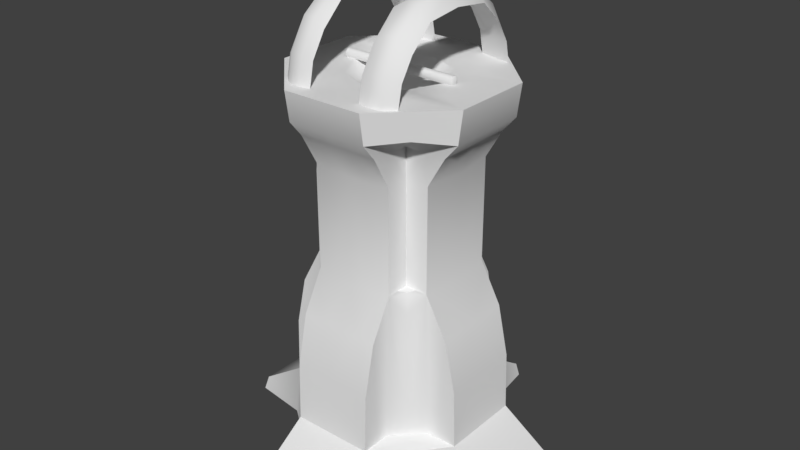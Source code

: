 # Source: towerbase.blend  (saved by Blender 2.79.0; exported with 4.5.12 LTS)
import bpy
from mathutils import Matrix  # noqa: F401  (used for matrix-valued properties, if any)

bpy.ops.wm.read_factory_settings(use_empty=True)
scene = bpy.context.scene
scene.name = 'Scene'

# ---- collections
col_collection_1 = bpy.data.collections.new('Collection 1'); scene.collection.children.link(col_collection_1)

# ---- images (referenced by path relative to the original .blend; pixels are not part of the script)
import os
ASSET_DIR = os.environ.get("B2B_ASSET_DIR", "")  # directory of the original .blend (textures are referenced by path, not embedded)
HERE = os.path.dirname(os.path.abspath(__file__))  # packed textures are extracted next to this script under _unpacked/

def load_image(name, relpath, width, height, colorspace="sRGB"):
    """Load a texture the original file referenced (path relative to the .blend, or extracted next to this script)."""
    p = next((c for c in (os.path.join(HERE, relpath), os.path.join(ASSET_DIR, relpath)) if relpath and os.path.exists(c)), "")
    if p:
        img = bpy.data.images.load(p, check_existing=True)
        img.name = name
    else:  # same state as the original file: an image datablock whose file is absent (Cycles renders it pink)
        img = bpy.data.images.new(name, width, height)
        img.source = "FILE"
        img.filepath = "//" + (relpath or name)
    img.colorspace_settings.name = colorspace
    return img
img_tower = load_image('Tower', '', 1024, 1024, 'sRGB')

# ---- materials (node trees are filled in below, after node groups)
mat_material = bpy.data.materials.new('Material')
mat_material.alpha_threshold = 0.0
mat_material.roughness = 0.5

# ---- node groups
ng_auto_smooth = bpy.data.node_groups.new('Auto Smooth', 'GeometryNodeTree')
_s = ng_auto_smooth.interface.new_socket(name='Geometry', in_out='OUTPUT', socket_type='NodeSocketGeometry')
_s = ng_auto_smooth.interface.new_socket(name='Geometry', in_out='INPUT', socket_type='NodeSocketGeometry')
_s = ng_auto_smooth.interface.new_socket(name='Angle', in_out='INPUT', socket_type='NodeSocketFloat')
_s.subtype = 'ANGLE'
_s.min_value = 0.0
_s.max_value = 3.142
ng_auto_smooth.is_modifier = True
_N = ng_auto_smooth.nodes; _L = ng_auto_smooth.links
n0 = _N.new('NodeGroupOutput'); n0.name = 'Group Output'; n0.location = (480, -100)
n1 = _N.new('NodeGroupInput'); n1.name = 'Group Input'; n1.location = (-420, -300)
n2 = _N.new('NodeGroupInput'); n2.name = 'Group Input.001'; n2.location = (-60, -100)
n3 = _N.new('GeometryNodeSetShadeSmooth'); n3.name = 'Set Shade Smooth'; n3.location = (120, -100)
n3.domain = 'EDGE'
n4 = _N.new('GeometryNodeSetShadeSmooth'); n4.name = 'Set Shade Smooth.001'; n4.location = (300, -100)
n5 = _N.new('GeometryNodeInputMeshEdgeAngle'); n5.name = 'Edge Angle'; n5.location = (-420, -220)
n6 = _N.new('GeometryNodeInputEdgeSmooth'); n6.name = 'Is Edge Smooth'; n6.location = (-60, -160)
n7 = _N.new('GeometryNodeInputShadeSmooth'); n7.name = 'Is Face Smooth'; n7.location = (-240, -340)
n8 = _N.new('FunctionNodeBooleanMath'); n8.name = 'Boolean Math'; n8.location = (-60, -220)
n9 = _N.new('FunctionNodeCompare'); n9.name = 'Compare'; n9.location = (-240, -180)
n9.operation = 'LESS_EQUAL'
_L.new(n5.outputs[0], n9.inputs[0])
_L.new(n4.outputs[0], n0.inputs[0])
_L.new(n1.outputs[1], n9.inputs[1])
_L.new(n9.outputs[0], n8.inputs[0])
_L.new(n7.outputs[0], n8.inputs[1])
_L.new(n2.outputs[0], n3.inputs[0])
_L.new(n6.outputs[0], n3.inputs[1])
_L.new(n3.outputs[0], n4.inputs[0])
_L.new(n8.outputs[0], n3.inputs[2])
n0.is_active_output = True

# ---- material node trees
mat_material.use_nodes = True; mat_material.node_tree.nodes.clear()
_N = mat_material.node_tree.nodes; _L = mat_material.node_tree.links
n0 = _N.new('ShaderNodeOutputMaterial'); n0.name = 'Material Output'; n0.location = (300, 300)
n1 = _N.new('ShaderNodeBsdfDiffuse'); n1.name = 'Diffuse BSDF'; n1.location = (10, 300)
n2 = _N.new('ShaderNodeTexImage'); n2.name = 'Image Texture'; n2.location = (245, 89)
n2.width = 140
n2.image = img_tower
_L.new(n1.outputs[0], n0.inputs[0])
n0.is_active_output = True

# ---- world
world_world = bpy.data.worlds.new('World'); scene.world = world_world
world_world.color = (0.05088, 0.05088, 0.05088)
world_world.use_sun_shadow = False
world_world.sun_shadow_jitter_overblur = 0.0
world_world.cycles.sampling_method = 'MANUAL'

# ---- meshes
me_circle = bpy.data.meshes.new('Circle')
me_circle.from_pydata([(0.1091, 0.4343, 1.774), (0.3262, 0.2195, 1.766), (0.2181, 0.3276, 1.77), (0.3209, 0.3228, 1.848), (0.1091, 0.4572, 0.8385), (0.2594, 0.2594, 1.052), (0.3262, 0.3262, 0.2606), (0.1422, 0.4427, 2.015), (0.3236, 0.3995, 2.015), (0.1998, 0.4549, 2.015), (0.1091, 0.5035, 1.858), (0.3595, 0.3599, 1.871), (0.4343, 0.2181, 1.765), (0.1091, 0.365, 1.607), (0.2181, 0.4343, 1.774), (0.1091, 0.365, 1.051), (0.28, 0.2181, 1.052), (0.28, 0.2181, 1.608), (0.2181, 0.28, 1.052), (0.2181, 0.28, 1.608), (0.2181, 0.2209, 1.767), (0.3479, 0.246, 1.825), (0.2438, 0.3501, 1.83), (0.4572, 0.2181, 0.8385), (0.1091, 0.516, 0.5689), (0.2181, 0.4572, 0.8385), (0.2749, 0.2749, 0.9355), (0.1091, 0.5265, 0.2606), (0.2181, 0.4343, 0.2606), (0.4343, 0.2181, 0.2606), (0.2916, 0.2916, 0.2606), (0.1091, 0.7772, 0.09193), (0.1091, 0.8131, 0.0), (0.3608, 0.3608, 0.228), (0.3723, 0.3723, 0.0), (0.1749, 0.3026, 2.015), (0.2657, 0.01674, 2.015), (0.2662, 0.4507, 2.015), (0.312, 0.01674, 2.015), (0.5035, 0.2181, 1.845), (0.2181, 0.5035, 1.858), (0.342, 0.2181, 1.607), (0.2181, 0.342, 1.607), (0.342, 0.2181, 1.051), (0.2181, 0.342, 1.051), (0.2181, 0.2181, 1.609), (0.2181, 0.2181, 1.054), (0.2758, 0.2782, 1.812), (0.516, 0.2181, 0.5689), (0.2181, 0.516, 0.5689), (0.5265, 0.2181, 0.2606), (0.2181, 0.5265, 0.2606), (0.2181, 0.365, 0.2606), (0.365, 0.2181, 0.2606), (0.7772, 0.2181, 0.09193), (0.8131, 0.2181, 0.0), (0.2181, 0.7772, 0.09193), (0.2181, 0.8131, 0.0), (0.2567, 0.5238, 0.0), (0.5238, 0.2567, 0.0), (0.5265, 0.2181, 2.015), (0.0, 0.4343, 1.774), (0.0, 0.4572, 0.8385), (0.0, 0.4455, 2.015), (0.0, 0.5265, 2.015), (0.0, 0.5035, 1.858), (0.0, 0.365, 1.607), (0.0, 0.365, 1.051), (0.0, 0.516, 0.5689), (0.0, 0.5265, 0.2606), (0.0, 0.7772, 0.09193), (0.0, 0.8131, 0.0), (0.0, 0.2542, 2.011), (0.0, 0.3434, 2.015), (0.1324, 0.4294, 2.015), (0.3723, 0.3723, 2.015), (0.07511, 0.5265, 2.015), (0.2181, 0.5265, 2.015), (0.1422, 0.4182, 2.136), (0.3236, 0.3765, 2.125), (0.1998, 0.4281, 2.153), (0.2662, 0.4239, 2.153), (0.1422, 0.3429, 2.259), (0.3236, 0.3087, 2.232), (0.1998, 0.3408, 2.301), (0.2662, 0.3366, 2.301), (0.1422, 0.2126, 2.382), (0.3236, 0.1905, 2.345), (0.1998, 0.1913, 2.414), (0.2662, 0.1871, 2.414), (0.4343, 0.0, 1.765), (0.1091, -0.4343, 1.774), (0.3262, -0.2195, 1.766), (0.2181, -0.3276, 1.77), (0.3209, -0.3228, 1.848), (0.4572, 0.0, 0.8385), (0.1091, -0.4572, 0.8385), (0.2594, -0.2594, 1.052), (0.3262, -0.3262, 0.2606), (0.1422, -0.4427, 2.015), (0.3236, -0.3995, 2.015), (0.5265, 0.0, 2.015), (0.1998, -0.4549, 2.015), (0.5035, 0.0, 1.845), (0.1091, -0.5035, 1.858), (0.3595, -0.3599, 1.871), (0.365, 0.0, 1.604), (0.4343, -0.2181, 1.765), (0.1091, -0.365, 1.607), (0.2181, -0.4343, 1.774), (0.365, 0.0, 1.051), (0.1091, -0.365, 1.051), (0.28, -0.2181, 1.052), (0.28, -0.2181, 1.608), (0.2181, -0.28, 1.052), (0.2181, -0.28, 1.608), (0.2181, -0.2209, 1.767), (0.3479, -0.246, 1.825), (0.2438, -0.3501, 1.83), (0.516, 0.0, 0.5689), (0.4572, -0.2181, 0.8385), (0.1091, -0.516, 0.5689), (0.2181, -0.4572, 0.8385), (0.2749, -0.2749, 0.9355), (0.5265, 0.0, 0.2606), (0.1091, -0.5265, 0.2606), (0.2181, -0.4343, 0.2606), (0.4343, -0.2181, 0.2606), (0.2916, -0.2916, 0.2606), (0.7772, 0.0, 0.09193), (0.8131, 0.0, 0.0), (0.1091, -0.7772, 0.09193), (0.1091, -0.8131, 0.0), (0.3608, -0.3608, 0.228), (0.3723, -0.3723, 0.0), (0.1749, -0.3026, 2.015), (0.2657, -0.01674, 2.015), (0.2662, -0.4507, 2.015), (0.312, -0.01674, 2.015), (0.5035, -0.2181, 1.845), (0.2181, -0.5035, 1.858), (0.342, -0.2181, 1.607), (0.2181, -0.342, 1.607), (0.342, -0.2181, 1.051), (0.2181, -0.342, 1.051), (0.2181, -0.2181, 1.609), (0.2181, -0.2181, 1.054), (0.2758, -0.2782, 1.812), (0.516, -0.2181, 0.5689), (0.2181, -0.516, 0.5689), (0.5265, -0.2181, 0.2606), (0.2181, -0.5265, 0.2606), (0.2181, -0.365, 0.2606), (0.365, -0.2181, 0.2606), (0.7772, -0.2181, 0.09193), (0.8131, -0.2181, 0.0), (0.2181, -0.7772, 0.09193), (0.2181, -0.8131, 0.0), (0.2567, -0.5238, 0.0), (0.5238, -0.2567, 0.0), (0.5265, -0.2181, 2.015), (0.0, -0.4343, 1.774), (0.0, -0.4572, 0.8385), (0.0, -0.4455, 2.015), (0.0, -0.5265, 2.015), (0.0, -0.5035, 1.858), (0.0, -0.365, 1.607), (0.0, -0.365, 1.051), (0.0, -0.516, 0.5689), (0.0, -0.5265, 0.2606), (0.0, -0.7772, 0.09193), (0.0, -0.8131, 0.0), (0.0, -0.2542, 2.011), (0.0, -0.3434, 2.015), (0.2657, 6.95e-09, 2.015), (0.3151, 4.563e-09, 2.015), (0.1324, -0.4294, 2.015), (0.3723, -0.3723, 2.015), (0.07511, -0.5265, 2.015), (0.2181, -0.5265, 2.015), (0.1422, -0.4182, 2.136), (0.3236, -0.3765, 2.125), (0.1998, -0.4281, 2.153), (0.2662, -0.4239, 2.153), (0.1422, -0.3429, 2.259), (0.3236, -0.3087, 2.232), (0.1998, -0.3408, 2.301), (0.2662, -0.3366, 2.301), (0.1422, -0.2126, 2.382), (0.3236, -0.1905, 2.345), (0.1998, -0.1913, 2.414), (0.2662, -0.1871, 2.414), (0.1422, 0.0, 2.411), (0.3236, 0.0, 2.368), (0.1998, 0.0, 2.437), (0.2662, 0.0, 2.437), (-8.822e-09, 0.2018, 1.959), (0.1427, 0.1427, 1.959), (0.0, -3.414e-10, 1.883), (0.2018, 8.48e-09, 1.959), (8.822e-09, -0.2018, 1.959), (0.1427, -0.1427, 1.959), (0.1798, 0.1798, 2.011), (0.3735, 0.1448, 2.015), (0.3875, 0.0, 2.015), (0.2542, 1.111e-08, 2.011), (0.1798, -0.1798, 2.011), (0.3735, -0.1448, 2.015), (0.3165, 4.771e-09, 2.051), (0.2657, 0.01641, 2.051), (0.312, 0.01641, 2.051), (0.2657, -0.01641, 2.051), (0.312, -0.01641, 2.051), (0.2657, 0.02149, 2.027), (0.2657, 0.02161, 2.039), (0.312, 0.02161, 2.039), (0.312, 0.02149, 2.027), (0.2657, -0.02149, 2.027), (0.2657, -0.02161, 2.039), (0.312, -0.02149, 2.027), (0.312, -0.02161, 2.039), (0.32, 4.064e-09, 2.039), (0.32, 4.266e-09, 2.027), (0.312, 4.712e-09, 2.056), (0.2657, 5.837e-09, 2.056), (0.2657, 0.008517, 2.056), (0.312, 0.008517, 2.056), (0.2657, -0.008517, 2.056), (0.312, -0.008517, 2.056), (0.0, 0.02161, 2.039), (0.0, 0.01641, 2.051), (0.0, 6.95e-09, 2.015), (0.0, 0.01674, 2.015), (0.0, -0.01674, 2.015), (0.0, -0.01641, 2.051), (0.0, -0.008517, 2.056), (0.0, -0.02161, 2.039), (0.0, 0.02149, 2.027), (0.0, -0.02149, 2.027), (0.0, 5.837e-09, 2.056), (0.0, 0.008517, 2.056)], [], [(60, 101, 103, 39), (40, 10, 76, 77), (64, 76, 10, 65), (60, 39, 11, 75), (75, 11, 40, 77), (90, 106, 41, 12), (90, 12, 39, 103), (0, 10, 40, 14), (0, 14, 42, 13), (0, 13, 66, 61), (0, 61, 65, 10), (41, 106, 110, 43), (44, 15, 13, 42), (66, 13, 15, 67), (45, 17, 16, 46), (44, 42, 19, 18), (16, 17, 41, 43), (45, 46, 18, 19), (1, 20, 47, 21), (1, 21, 39, 12), (1, 12, 41, 17), (1, 17, 45, 20), (2, 14, 40, 22), (2, 22, 47, 20), (2, 20, 45, 19), (2, 19, 42, 14), (3, 22, 40, 11), (3, 11, 39, 21), (3, 21, 47, 22), (95, 119, 48, 23), (95, 23, 43, 110), (4, 15, 44, 25), (4, 25, 49, 24), (4, 24, 68, 62), (4, 62, 67, 15), (5, 18, 46, 16), (5, 16, 43, 26), (5, 26, 44, 18), (48, 119, 124, 50), (51, 27, 24, 49), (68, 24, 27, 69), (44, 52, 28, 25), (51, 49, 25, 28), (43, 23, 29, 53), (48, 50, 29, 23), (43, 53, 30, 26), (44, 26, 30, 52), (50, 124, 129, 54), (54, 129, 130, 55), (56, 31, 27, 51), (57, 32, 31, 56), (69, 27, 31, 70), (54, 55, 59, 50), (70, 31, 32, 71), (57, 56, 51, 58), (51, 33, 34, 58), (6, 28, 52, 30), (6, 30, 53, 29), (6, 29, 50, 33), (6, 33, 51, 28), (50, 59, 34, 33), (74, 35, 60, 75), (37, 9, 80, 81), (74, 63, 73, 35), (60, 35, 202, 203), (202, 35, 73, 72), (218, 211, 234, 236), (76, 64, 63, 74), (203, 204, 101, 60), (8, 7, 74, 75), (7, 9, 76, 74), (37, 8, 75, 77), (9, 37, 77, 76), (78, 79, 83, 82), (9, 7, 78, 80), (8, 37, 81, 79), (7, 8, 79, 78), (81, 80, 84, 85), (80, 78, 82, 84), (79, 81, 85, 83), (88, 86, 192, 194), (83, 85, 89, 87), (82, 83, 87, 86), (85, 84, 88, 89), (84, 82, 86, 88), (87, 89, 195, 193), (86, 87, 193, 192), (89, 88, 194, 195), (160, 139, 103, 101), (140, 179, 178, 104), (164, 165, 104, 178), (160, 177, 105, 139), (177, 179, 140, 105), (90, 107, 141, 106), (90, 103, 139, 107), (91, 109, 140, 104), (91, 108, 142, 109), (91, 161, 166, 108), (91, 104, 165, 161), (141, 143, 110, 106), (144, 142, 108, 111), (166, 167, 111, 108), (145, 146, 112, 113), (144, 114, 115, 142), (112, 143, 141, 113), (145, 115, 114, 146), (92, 117, 147, 116), (92, 107, 139, 117), (92, 113, 141, 107), (92, 116, 145, 113), (93, 118, 140, 109), (93, 116, 147, 118), (93, 115, 145, 116), (93, 109, 142, 115), (94, 105, 140, 118), (94, 117, 139, 105), (94, 118, 147, 117), (95, 120, 148, 119), (95, 110, 143, 120), (96, 122, 144, 111), (96, 121, 149, 122), (96, 162, 168, 121), (96, 111, 167, 162), (97, 112, 146, 114), (97, 123, 143, 112), (97, 114, 144, 123), (148, 150, 124, 119), (151, 149, 121, 125), (168, 169, 125, 121), (144, 122, 126, 152), (151, 126, 122, 149), (143, 153, 127, 120), (148, 120, 127, 150), (143, 123, 128, 153), (144, 152, 128, 123), (150, 154, 129, 124), (154, 155, 130, 129), (156, 151, 125, 131), (157, 156, 131, 132), (169, 170, 131, 125), (154, 150, 159, 155), (170, 171, 132, 131), (157, 158, 151, 156), (151, 158, 134, 133), (98, 128, 152, 126), (98, 127, 153, 128), (98, 133, 150, 127), (98, 126, 151, 133), (150, 133, 134, 159), (176, 177, 160, 135), (137, 183, 182, 102), (176, 135, 173, 163), (160, 207, 206, 135), (206, 172, 173, 135), (215, 214, 209, 210), (172, 206, 201, 200), (178, 176, 163, 164), (207, 160, 101, 204), (100, 177, 176, 99), (99, 176, 178, 102), (137, 179, 177, 100), (102, 178, 179, 137), (180, 184, 185, 181), (102, 182, 180, 99), (100, 181, 183, 137), (99, 180, 181, 100), (183, 187, 186, 182), (182, 186, 184, 180), (181, 185, 187, 183), (190, 194, 192, 188), (185, 189, 191, 187), (184, 188, 189, 185), (187, 191, 190, 186), (186, 190, 188, 184), (189, 193, 195, 191), (188, 192, 193, 189), (191, 195, 194, 190), (199, 197, 196, 198), (199, 198, 200, 201), (205, 202, 197, 199), (206, 205, 199, 201), (202, 72, 196, 197), (36, 38, 203, 202), (38, 175, 204, 203), (174, 36, 202, 205), (138, 136, 206, 207), (175, 138, 207, 204), (136, 174, 205, 206), (211, 212, 228, 227), (227, 224, 239, 235), (218, 220, 212, 211), (221, 215, 210, 208), (220, 221, 208, 212), (36, 174, 231, 232), (217, 218, 236, 238), (211, 227, 235, 234), (138, 175, 222, 219), (219, 222, 221, 220), (175, 38, 216, 222), (222, 216, 215, 221), (136, 138, 219, 217), (217, 219, 220, 218), (38, 36, 213, 216), (216, 213, 214, 215), (174, 136, 233, 231), (214, 213, 237, 229), (223, 226, 225, 224), (223, 224, 227, 228), (208, 210, 226, 223), (212, 208, 223, 228), (225, 209, 230, 240), (210, 209, 225, 226), (224, 225, 240, 239), (213, 36, 232, 237), (209, 214, 229, 230), (136, 217, 238, 233)])
me_circle.polygons.foreach_set('use_smooth', [True] * 216)
_uv = me_circle.uv_layers.new(name='UVMap')
_uv.uv.foreach_set('vector', [0.8618, 0.2326, 0.8615, 0.1745, 0.9074, 0.1743, 0.9077, 0.2324, 0.5356, 0.8114, 0.5358, 0.8403, 0.4939, 0.8404, 0.4938, 0.8117, 0.4939, 0.8692, 0.4939, 0.8404, 0.5358, 0.8403, 0.5359, 0.8692, 0.8618, 0.2326, 0.9077, 0.2324, 0.9068, 0.2881, 0.8672, 0.2909, 0.8672, 0.2909, 0.9068, 0.2881, 0.9131, 0.343, 0.8706, 0.3499, 0.2852, 0.5904, 0.3351, 0.5899, 0.3357, 0.6547, 0.2827, 0.6504, 0.2852, 0.5904, 0.2827, 0.6504, 0.2545, 0.6464, 0.258, 0.5908, 0.5647, 0.8401, 0.5358, 0.8403, 0.5356, 0.8114, 0.5643, 0.8112, 0.5647, 0.8401, 0.5643, 0.8112, 0.6151, 0.8092, 0.614, 0.8394, 0.5647, 0.8401, 0.614, 0.8394, 0.614, 0.8692, 0.5649, 0.8692, 0.5647, 0.8401, 0.5649, 0.8692, 0.5359, 0.8692, 0.5358, 0.8403, 0.3357, 0.6547, 0.3351, 0.5899, 0.4872, 0.5889, 0.4886, 0.6452, 0.765, 0.81, 0.7649, 0.8401, 0.614, 0.8394, 0.6151, 0.8092, 0.614, 0.8692, 0.614, 0.8394, 0.7649, 0.8401, 0.7648, 0.8692, 0.3421, 0.6886, 0.3394, 0.6716, 0.4893, 0.6608, 0.4901, 0.6775, 0.4931, 0.7106, 0.3446, 0.721, 0.3439, 0.7052, 0.4916, 0.694, 0.4893, 0.6608, 0.3394, 0.6716, 0.3357, 0.6547, 0.4886, 0.6452, 0.3421, 0.6886, 0.4901, 0.6775, 0.4916, 0.694, 0.3439, 0.7052, 0.2968, 0.6753, 0.3095, 0.6943, 0.29, 0.6979, 0.2799, 0.6794, 0.2968, 0.6753, 0.2799, 0.6794, 0.2545, 0.6464, 0.2827, 0.6504, 0.2968, 0.6753, 0.2827, 0.6504, 0.3357, 0.6547, 0.3394, 0.6716, 0.2968, 0.6753, 0.3394, 0.6716, 0.3421, 0.6886, 0.3095, 0.6943, 0.3037, 0.716, 0.3003, 0.7431, 0.2771, 0.7602, 0.2861, 0.7194, 0.3037, 0.716, 0.2861, 0.7194, 0.29, 0.6979, 0.3095, 0.6943, 0.3037, 0.716, 0.3095, 0.6943, 0.3421, 0.6886, 0.3439, 0.7052, 0.3037, 0.716, 0.3439, 0.7052, 0.3446, 0.721, 0.3003, 0.7431, 0.9229, 0.2874, 0.935, 0.3066, 0.9131, 0.343, 0.9068, 0.2881, 0.9229, 0.2874, 0.9068, 0.2881, 0.9077, 0.2324, 0.9331, 0.2668, 0.9229, 0.2874, 0.9331, 0.2668, 0.9428, 0.2862, 0.935, 0.3066, 0.1589, 0.2097, 0.08742, 0.2102, 0.08878, 0.1552, 0.1566, 0.1546, 0.1589, 0.2097, 0.1566, 0.1546, 0.2219, 0.14, 0.2272, 0.2094, 0.2653, 0.8494, 0.3276, 0.8494, 0.3303, 0.8792, 0.2653, 0.8787, 0.2653, 0.8494, 0.2653, 0.8787, 0.1911, 0.8787, 0.1911, 0.8494, 0.2653, 0.8494, 0.1911, 0.8494, 0.1911, 0.8201, 0.2653, 0.8201, 0.2653, 0.8494, 0.2653, 0.8201, 0.3276, 0.8201, 0.3276, 0.8494, 0.2306, 0.1171, 0.2384, 0.1069, 0.2464, 0.1206, 0.2333, 0.1296, 0.2306, 0.1171, 0.2333, 0.1296, 0.2219, 0.14, 0.1983, 0.1099, 0.2306, 0.1171, 0.1983, 0.1099, 0.2325, 0.09264, 0.2384, 0.1069, 0.08878, 0.1552, 0.08742, 0.2102, 0.000321, 0.2108, 0.003709, 0.1433, 0.1081, 0.8787, 0.1081, 0.8494, 0.1911, 0.8494, 0.1911, 0.8787, 0.1911, 0.8201, 0.1911, 0.8494, 0.1081, 0.8494, 0.1081, 0.8201, 0.2325, 0.09264, 0.02562, 0.04285, 0.02945, 0.02462, 0.1829, 0.05053, 0.03455, 0.000321, 0.1151, 0.02016, 0.1829, 0.05053, 0.02945, 0.02462, 0.2219, 0.14, 0.1566, 0.1546, 0.009218, 0.1157, 0.01354, 0.09666, 0.08878, 0.1552, 0.003709, 0.1433, 0.009218, 0.1157, 0.1566, 0.1546, 0.2219, 0.14, 0.01354, 0.09666, 0.01963, 0.06976, 0.1983, 0.1099, 0.2325, 0.09264, 0.1983, 0.1099, 0.01963, 0.06976, 0.02562, 0.04285, 0.5955, 0.2023, 0.5974, 0.2623, 0.5196, 0.2618, 0.5228, 0.2098, 0.5228, 0.2098, 0.5196, 0.2618, 0.4938, 0.2616, 0.4983, 0.2045, 0.02685, 0.8787, 0.02685, 0.8494, 0.1081, 0.8494, 0.1081, 0.8787, 0.000321, 0.8787, 0.000321, 0.8494, 0.02685, 0.8494, 0.02685, 0.8787, 0.1081, 0.8201, 0.1081, 0.8494, 0.02685, 0.8494, 0.02685, 0.8201, 0.5228, 0.2098, 0.4983, 0.2045, 0.5479, 0.1485, 0.5955, 0.2023, 0.02685, 0.8201, 0.02685, 0.8494, 0.000321, 0.8494, 0.000321, 0.8201, 0.6544, 0.000321, 0.6708, 0.02163, 0.6755, 0.1039, 0.613, 0.06834, 0.6755, 0.1039, 0.6333, 0.1513, 0.5821, 0.1098, 0.613, 0.06834, 0.6468, 0.1623, 0.6754, 0.1292, 0.6768, 0.1488, 0.6577, 0.1712, 0.6468, 0.1623, 0.6577, 0.1712, 0.6397, 0.1945, 0.6203, 0.1971, 0.6468, 0.1623, 0.6203, 0.1971, 0.5955, 0.2023, 0.6333, 0.1513, 0.6468, 0.1623, 0.6333, 0.1513, 0.6755, 0.1039, 0.6754, 0.1292, 0.5955, 0.2023, 0.5479, 0.1485, 0.5821, 0.1098, 0.6333, 0.1513, 0.6778, 0.5538, 0.6515, 0.5634, 0.5767, 0.5254, 0.6354, 0.5254, 0.691, 0.5286, 0.7065, 0.5447, 0.7065, 0.5447, 0.691, 0.5286, 0.6778, 0.5538, 0.7167, 0.5857, 0.7014, 0.6009, 0.6515, 0.5634, 0.5767, 0.5254, 0.6515, 0.5634, 0.6555, 0.5917, 0.6152, 0.5917, 0.6555, 0.5917, 0.6515, 0.5634, 0.7014, 0.6009, 0.6904, 0.6119, 0.6422, 0.5988, 0.6422, 0.5988, 0.6422, 0.5988, 0.6422, 0.5988, 0.4939, 0.8404, 0.4939, 0.8692, 0.7167, 0.5857, 0.6778, 0.5538, 0.6152, 0.5917, 0.5877, 0.6193, 0.5352, 0.5668, 0.5767, 0.5254, 0.6482, 0.5287, 0.6806, 0.55, 0.6778, 0.5538, 0.6354, 0.5254, 0.6806, 0.55, 0.7065, 0.5447, 0.7147, 0.5461, 0.6778, 0.5538, 0.691, 0.5286, 0.6482, 0.5287, 0.6354, 0.5254, 0.694, 0.5254, 0.7065, 0.5447, 0.691, 0.5286, 0.694, 0.5254, 0.7147, 0.5461, 0.6806, 0.55, 0.6482, 0.5287, 0.6482, 0.5287, 0.6806, 0.55, 0.7065, 0.5447, 0.6806, 0.55, 0.6806, 0.55, 0.7065, 0.5447, 0.6482, 0.5287, 0.691, 0.5286, 0.691, 0.5286, 0.6482, 0.5287, 0.6806, 0.55, 0.6482, 0.5287, 0.6482, 0.5287, 0.6806, 0.55, 0.691, 0.5286, 0.7065, 0.5447, 0.7065, 0.5447, 0.691, 0.5286, 0.7065, 0.5447, 0.6806, 0.55, 0.6806, 0.55, 0.7065, 0.5447, 0.6482, 0.5287, 0.691, 0.5286, 0.691, 0.5286, 0.6482, 0.5287, 0.7065, 0.5447, 0.6806, 0.55, 0.6806, 0.55, 0.7065, 0.5447, 0.6482, 0.5287, 0.691, 0.5286, 0.691, 0.5286, 0.6482, 0.5287, 0.6806, 0.55, 0.6482, 0.5287, 0.6482, 0.5287, 0.6806, 0.55, 0.691, 0.5286, 0.7065, 0.5447, 0.7065, 0.5447, 0.691, 0.5286, 0.7065, 0.5447, 0.6806, 0.55, 0.6806, 0.55, 0.7065, 0.5447, 0.6482, 0.5287, 0.691, 0.5286, 0.691, 0.5286, 0.6482, 0.5287, 0.6806, 0.55, 0.6482, 0.5287, 0.6482, 0.5287, 0.6806, 0.55, 0.691, 0.5286, 0.7065, 0.5447, 0.7065, 0.5447, 0.691, 0.5286, 0.8618, 0.2326, 0.9077, 0.2324, 0.9074, 0.1743, 0.8615, 0.1745, 0.5356, 0.8114, 0.4938, 0.8117, 0.4939, 0.8404, 0.5358, 0.8403, 0.4939, 0.8692, 0.5359, 0.8692, 0.5358, 0.8403, 0.4939, 0.8404, 0.8618, 0.2326, 0.8672, 0.2909, 0.9068, 0.2881, 0.9077, 0.2324, 0.8672, 0.2909, 0.8706, 0.3499, 0.9131, 0.343, 0.9068, 0.2881, 0.2852, 0.5904, 0.2827, 0.6504, 0.3357, 0.6547, 0.3351, 0.5899, 0.2852, 0.5904, 0.258, 0.5908, 0.2545, 0.6464, 0.2827, 0.6504, 0.5647, 0.8401, 0.5643, 0.8112, 0.5356, 0.8114, 0.5358, 0.8403, 0.5647, 0.8401, 0.614, 0.8394, 0.6151, 0.8092, 0.5643, 0.8112, 0.5647, 0.8401, 0.5649, 0.8692, 0.614, 0.8692, 0.614, 0.8394, 0.5647, 0.8401, 0.5358, 0.8403, 0.5359, 0.8692, 0.5649, 0.8692, 0.3357, 0.6547, 0.4886, 0.6452, 0.4872, 0.5889, 0.3351, 0.5899, 0.765, 0.81, 0.6151, 0.8092, 0.614, 0.8394, 0.7649, 0.8401, 0.614, 0.8692, 0.7648, 0.8692, 0.7649, 0.8401, 0.614, 0.8394, 0.3421, 0.6886, 0.4901, 0.6775, 0.4893, 0.6608, 0.3394, 0.6716, 0.4931, 0.7106, 0.4916, 0.694, 0.3439, 0.7052, 0.3446, 0.721, 0.4893, 0.6608, 0.4886, 0.6452, 0.3357, 0.6547, 0.3394, 0.6716, 0.3421, 0.6886, 0.3439, 0.7052, 0.4916, 0.694, 0.4901, 0.6775, 0.2968, 0.6753, 0.2799, 0.6794, 0.29, 0.6979, 0.3095, 0.6943, 0.2968, 0.6753, 0.2827, 0.6504, 0.2545, 0.6464, 0.2799, 0.6794, 0.2968, 0.6753, 0.3394, 0.6716, 0.3357, 0.6547, 0.2827, 0.6504, 0.2968, 0.6753, 0.3095, 0.6943, 0.3421, 0.6886, 0.3394, 0.6716, 0.3037, 0.716, 0.2861, 0.7194, 0.2771, 0.7602, 0.3003, 0.7431, 0.3037, 0.716, 0.3095, 0.6943, 0.29, 0.6979, 0.2861, 0.7194, 0.3037, 0.716, 0.3439, 0.7052, 0.3421, 0.6886, 0.3095, 0.6943, 0.3037, 0.716, 0.3003, 0.7431, 0.3446, 0.721, 0.3439, 0.7052, 0.9229, 0.2874, 0.9068, 0.2881, 0.9131, 0.343, 0.935, 0.3066, 0.9229, 0.2874, 0.9331, 0.2668, 0.9077, 0.2324, 0.9068, 0.2881, 0.9229, 0.2874, 0.935, 0.3066, 0.9428, 0.2862, 0.9331, 0.2668, 0.1589, 0.2097, 0.1566, 0.1546, 0.08878, 0.1552, 0.08742, 0.2102, 0.1589, 0.2097, 0.2272, 0.2094, 0.2219, 0.14, 0.1566, 0.1546, 0.2653, 0.8494, 0.2653, 0.8787, 0.3303, 0.8792, 0.3276, 0.8494, 0.2653, 0.8494, 0.1911, 0.8494, 0.1911, 0.8787, 0.2653, 0.8787, 0.2653, 0.8494, 0.2653, 0.8201, 0.1911, 0.8201, 0.1911, 0.8494, 0.2653, 0.8494, 0.3276, 0.8494, 0.3276, 0.8201, 0.2653, 0.8201, 0.2306, 0.1171, 0.2333, 0.1296, 0.2464, 0.1206, 0.2384, 0.1069, 0.2306, 0.1171, 0.1983, 0.1099, 0.2219, 0.14, 0.2333, 0.1296, 0.2306, 0.1171, 0.2384, 0.1069, 0.2325, 0.09264, 0.1983, 0.1099, 0.08878, 0.1552, 0.003709, 0.1433, 0.000321, 0.2108, 0.08742, 0.2102, 0.1081, 0.8787, 0.1911, 0.8787, 0.1911, 0.8494, 0.1081, 0.8494, 0.1911, 0.8201, 0.1081, 0.8201, 0.1081, 0.8494, 0.1911, 0.8494, 0.2325, 0.09264, 0.1829, 0.05053, 0.02945, 0.02462, 0.02562, 0.04285, 0.03455, 0.000321, 0.02945, 0.02462, 0.1829, 0.05053, 0.1151, 0.02016, 0.2219, 0.14, 0.01354, 0.09666, 0.009218, 0.1157, 0.1566, 0.1546, 0.08878, 0.1552, 0.1566, 0.1546, 0.009218, 0.1157, 0.003709, 0.1433, 0.2219, 0.14, 0.1983, 0.1099, 0.01963, 0.06976, 0.01354, 0.09666, 0.2325, 0.09264, 0.02562, 0.04285, 0.01963, 0.06976, 0.1983, 0.1099, 0.5955, 0.2023, 0.5228, 0.2098, 0.5196, 0.2618, 0.5974, 0.2623, 0.5228, 0.2098, 0.4983, 0.2045, 0.4938, 0.2616, 0.5196, 0.2618, 0.02685, 0.8787, 0.1081, 0.8787, 0.1081, 0.8494, 0.02685, 0.8494, 0.000321, 0.8787, 0.02685, 0.8787, 0.02685, 0.8494, 0.000321, 0.8494, 0.1081, 0.8201, 0.02685, 0.8201, 0.02685, 0.8494, 0.1081, 0.8494, 0.5228, 0.2098, 0.5955, 0.2023, 0.5479, 0.1485, 0.4983, 0.2045, 0.02685, 0.8201, 0.000321, 0.8201, 0.000321, 0.8494, 0.02685, 0.8494, 0.6544, 0.000321, 0.613, 0.06834, 0.6755, 0.1039, 0.6708, 0.02163, 0.6755, 0.1039, 0.613, 0.06834, 0.5821, 0.1098, 0.6333, 0.1513, 0.6468, 0.1623, 0.6577, 0.1712, 0.6768, 0.1488, 0.6754, 0.1292, 0.6468, 0.1623, 0.6203, 0.1971, 0.6397, 0.1945, 0.6577, 0.1712, 0.6468, 0.1623, 0.6333, 0.1513, 0.5955, 0.2023, 0.6203, 0.1971, 0.6468, 0.1623, 0.6754, 0.1292, 0.6755, 0.1039, 0.6333, 0.1513, 0.5955, 0.2023, 0.6333, 0.1513, 0.5821, 0.1098, 0.5479, 0.1485, 0.6778, 0.5538, 0.6354, 0.5254, 0.5767, 0.5254, 0.6515, 0.5634, 0.691, 0.5286, 0.691, 0.5286, 0.7065, 0.5447, 0.7065, 0.5447, 0.6778, 0.5538, 0.6515, 0.5634, 0.7014, 0.6009, 0.7167, 0.5857, 0.5767, 0.5254, 0.6152, 0.5917, 0.6555, 0.5917, 0.6515, 0.5634, 0.6555, 0.5917, 0.6904, 0.6119, 0.7014, 0.6009, 0.6515, 0.5634, 0.6154, 0.5975, 0.6422, 0.5988, 0.6422, 0.5988, 0.6154, 0.5975, 0.6904, 0.6119, 0.6555, 0.5917, 0.6555, 0.5917, 0.6904, 0.6119, 0.4939, 0.8404, 0.6778, 0.5538, 0.7167, 0.5857, 0.4939, 0.8692, 0.6152, 0.5917, 0.5767, 0.5254, 0.5352, 0.5668, 0.5877, 0.6193, 0.6482, 0.5287, 0.6354, 0.5254, 0.6778, 0.5538, 0.6806, 0.55, 0.6806, 0.55, 0.6778, 0.5538, 0.7147, 0.5461, 0.7065, 0.5447, 0.691, 0.5286, 0.694, 0.5254, 0.6354, 0.5254, 0.6482, 0.5287, 0.7065, 0.5447, 0.7147, 0.5461, 0.694, 0.5254, 0.691, 0.5286, 0.6806, 0.55, 0.6806, 0.55, 0.6482, 0.5287, 0.6482, 0.5287, 0.7065, 0.5447, 0.7065, 0.5447, 0.6806, 0.55, 0.6806, 0.55, 0.6482, 0.5287, 0.6482, 0.5287, 0.691, 0.5286, 0.691, 0.5286, 0.6806, 0.55, 0.6806, 0.55, 0.6482, 0.5287, 0.6482, 0.5287, 0.691, 0.5286, 0.691, 0.5286, 0.7065, 0.5447, 0.7065, 0.5447, 0.7065, 0.5447, 0.7065, 0.5447, 0.6806, 0.55, 0.6806, 0.55, 0.6482, 0.5287, 0.6482, 0.5287, 0.691, 0.5286, 0.691, 0.5286, 0.7065, 0.5447, 0.7065, 0.5447, 0.6806, 0.55, 0.6806, 0.55, 0.6482, 0.5287, 0.6482, 0.5287, 0.691, 0.5286, 0.691, 0.5286, 0.6806, 0.55, 0.6806, 0.55, 0.6482, 0.5287, 0.6482, 0.5287, 0.691, 0.5286, 0.691, 0.5286, 0.7065, 0.5447, 0.7065, 0.5447, 0.7065, 0.5447, 0.7065, 0.5447, 0.6806, 0.55, 0.6806, 0.55, 0.6482, 0.5287, 0.6482, 0.5287, 0.691, 0.5286, 0.691, 0.5286, 0.6806, 0.55, 0.6806, 0.55, 0.6482, 0.5287, 0.6482, 0.5287, 0.691, 0.5286, 0.691, 0.5286, 0.7065, 0.5447, 0.7065, 0.5447, 0.6078, 0.6394, 0.6555, 0.5917, 0.6904, 0.6119, 0.6354, 0.667, 0.6078, 0.6394, 0.6354, 0.667, 0.6904, 0.6119, 0.6555, 0.5917, 0.6078, 0.6394, 0.6555, 0.5917, 0.6555, 0.5917, 0.6078, 0.6394, 0.6555, 0.5917, 0.6078, 0.6394, 0.6078, 0.6394, 0.6555, 0.5917, 0.6555, 0.5917, 0.6904, 0.6119, 0.6904, 0.6119, 0.6555, 0.5917, 0.6422, 0.5988, 0.6154, 0.5975, 0.6152, 0.5917, 0.6555, 0.5917, 0.6154, 0.5975, 0.5915, 0.6231, 0.5877, 0.6193, 0.6152, 0.5917, 0.6037, 0.6353, 0.6422, 0.5988, 0.6555, 0.5917, 0.6078, 0.6394, 0.6154, 0.5975, 0.6422, 0.5988, 0.6555, 0.5917, 0.6152, 0.5917, 0.5915, 0.6231, 0.6154, 0.5975, 0.6152, 0.5917, 0.5877, 0.6193, 0.6422, 0.5988, 0.6037, 0.6353, 0.6078, 0.6394, 0.6555, 0.5917, 0.6422, 0.5988, 0.6154, 0.5975, 0.6154, 0.5975, 0.6422, 0.5988, 0.6422, 0.5988, 0.6037, 0.6353, 0.6037, 0.6353, 0.6422, 0.5988, 0.6422, 0.5988, 0.6154, 0.5975, 0.6154, 0.5975, 0.6422, 0.5988, 0.5915, 0.6231, 0.6154, 0.5975, 0.6154, 0.5975, 0.5915, 0.6231, 0.6154, 0.5975, 0.5915, 0.6231, 0.5915, 0.6231, 0.6154, 0.5975, 0.6422, 0.5988, 0.6037, 0.6353, 0.6037, 0.6353, 0.6422, 0.5988, 0.6422, 0.5988, 0.6422, 0.5988, 0.6422, 0.5988, 0.6422, 0.5988, 0.6422, 0.5988, 0.6422, 0.5988, 0.6422, 0.5988, 0.6422, 0.5988, 0.6154, 0.5975, 0.5915, 0.6231, 0.5915, 0.6231, 0.6154, 0.5975, 0.6154, 0.5975, 0.5915, 0.6231, 0.5915, 0.6231, 0.6154, 0.5975, 0.5915, 0.6231, 0.6154, 0.5975, 0.6154, 0.5975, 0.5915, 0.6231, 0.5915, 0.6231, 0.6154, 0.5975, 0.6154, 0.5975, 0.5915, 0.6231, 0.6422, 0.5988, 0.6154, 0.5975, 0.6154, 0.5975, 0.6422, 0.5988, 0.6422, 0.5988, 0.6154, 0.5975, 0.6154, 0.5975, 0.6422, 0.5988, 0.6154, 0.5975, 0.6422, 0.5988, 0.6422, 0.5988, 0.6154, 0.5975, 0.6154, 0.5975, 0.6422, 0.5988, 0.6422, 0.5988, 0.6154, 0.5975, 0.6037, 0.6353, 0.6422, 0.5988, 0.6422, 0.5988, 0.6037, 0.6353, 0.6422, 0.5988, 0.6422, 0.5988, 0.6422, 0.5988, 0.6422, 0.5988, 0.5915, 0.6231, 0.6154, 0.5975, 0.6422, 0.5988, 0.6037, 0.6353, 0.5915, 0.6231, 0.6037, 0.6353, 0.6422, 0.5988, 0.6154, 0.5975, 0.5915, 0.6231, 0.6154, 0.5975, 0.6154, 0.5975, 0.5915, 0.6231, 0.6154, 0.5975, 0.5915, 0.6231, 0.5915, 0.6231, 0.6154, 0.5975, 0.6422, 0.5988, 0.6422, 0.5988, 0.6422, 0.5988, 0.6422, 0.5988, 0.6154, 0.5975, 0.6422, 0.5988, 0.6422, 0.5988, 0.6154, 0.5975, 0.6037, 0.6353, 0.6422, 0.5988, 0.6422, 0.5988, 0.6037, 0.6353, 0.6422, 0.5988, 0.6422, 0.5988, 0.6422, 0.5988, 0.6422, 0.5988, 0.6422, 0.5988, 0.6422, 0.5988, 0.6422, 0.5988, 0.6422, 0.5988, 0.6422, 0.5988, 0.6422, 0.5988, 0.6422, 0.5988, 0.6422, 0.5988])
me_circle.materials.append(mat_material)
me_circle.use_remesh_preserve_volume = False
me_circle.use_remesh_preserve_attributes = False
me_circle.use_mirror_vertex_groups = False
me_circle.update()

# ---- objects
ob_circle = bpy.data.objects.new('Circle', me_circle)

# ---- transforms, parenting, visibility, modifiers, constraints
ob_circle.location = (0.0, 0.0, 0.0)
ob_circle.lineart.crease_threshold = 0.0
_m = ob_circle.modifiers.new('Mirror', 'MIRROR')
_m.use_clip = True
_m = ob_circle.modifiers.new('Auto Smooth', 'NODES')
_m.node_group = ng_auto_smooth
_gi = [s.identifier for s in ng_auto_smooth.interface.items_tree if s.item_type == 'SOCKET' and s.in_out == 'INPUT']
_m[_gi[1]] = 0.7767  # Angle

# ---- collection membership
col_collection_1.objects.link(ob_circle)

# ---- scene / render settings (as saved in the file)
scene.frame_start = 1; scene.frame_end = 250; scene.frame_set(2)
scene.render.engine = 'CYCLES'
scene.render.resolution_percentage = 50
scene.render.dither_intensity = 0.0
scene.cycles.use_denoising = False
scene.cycles.samples = 128
scene.cycles.sampling_pattern = 'TABULATED_SOBOL'
scene.cycles.use_adaptive_sampling = False
scene.cycles.use_light_tree = False
scene.cycles.blur_glossy = 0.0
scene.cycles.sample_clamp_indirect = 0.0
scene.view_settings.view_transform = 'Standard'
bpy.context.view_layer.update()

# ---- added for rendering (the .blend has no active camera and no usable light): camera, sun
cam_auto = bpy.data.cameras.new('AutoCamera')
cam_auto.lens = 50.0
cam_auto.sensor_width = 36.0
cam_auto.clip_end = 1000.0
ob_auto_camera = bpy.data.objects.new('AutoCamera', cam_auto)
scene.collection.objects.link(ob_auto_camera)
ob_auto_camera.location = (3.10032, -3.72038, 3.69885)
ob_auto_camera.rotation_euler = (1.09748, -7.21219e-08, 0.694738)
scene.camera = ob_auto_camera
light_auto_sun = bpy.data.lights.new('AutoSun', 'SUN')
light_auto_sun.energy = 3.0
light_auto_sun.angle = 0.0523599
ob_auto_sun = bpy.data.objects.new('AutoSun', light_auto_sun)
scene.collection.objects.link(ob_auto_sun)
ob_auto_sun.rotation_euler = (0.872665, 0.174533, 0.523599)
bpy.context.view_layer.update()
